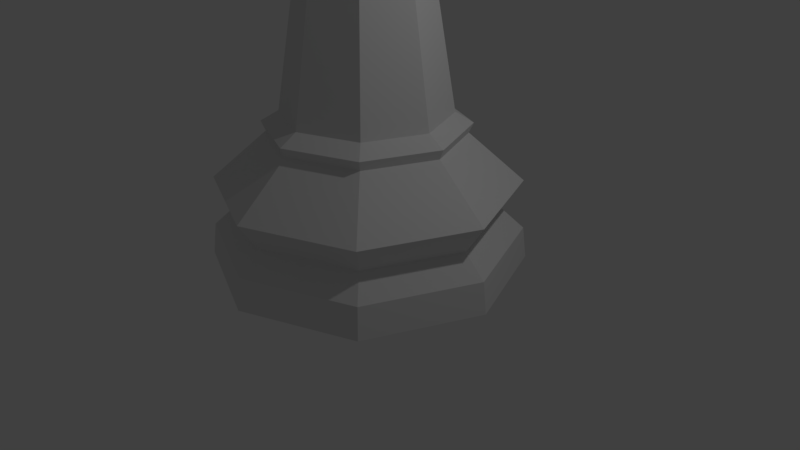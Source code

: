 # Source: queen-low-poly.blend  (saved by Blender 2.78.0; exported with 4.5.12 LTS)
import bpy
from mathutils import Matrix  # noqa: F401  (used for matrix-valued properties, if any)

bpy.ops.wm.read_factory_settings(use_empty=True)
scene = bpy.context.scene
scene.name = 'Scene'

# ---- collections
col_collection_1 = bpy.data.collections.new('Collection 1'); scene.collection.children.link(col_collection_1)

# ---- world
world_world = bpy.data.worlds.new('World'); scene.world = world_world
world_world.color = (0.05088, 0.05088, 0.05088)
world_world.use_sun_shadow = False
world_world.sun_shadow_jitter_overblur = 0.0
world_world.cycles.sampling_method = 'MANUAL'

# ---- cameras
cam_camera = bpy.data.cameras.new('Camera')
cam_camera.clip_end = 100.0
cam_camera.lens = 35.0
cam_camera.sensor_width = 32.0
cam_camera.sensor_height = 18.0
cam_camera.ortho_scale = 7.314
cam_camera.dof.focus_distance = 0.0
cam_camera.dof.aperture_fstop = 128.0

# ---- lights
light_lamp = bpy.data.lights.new('Lamp', 'POINT')
light_lamp.transmission_factor = 0.0
light_lamp.cutoff_distance = 30.0
light_lamp.energy = 100.0
light_lamp.shadow_buffer_clip_start = 1.001
light_lamp.shadow_soft_size = 0.1
light_lamp.shadow_maximum_resolution = 0.006
light_lamp.use_absolute_resolution = True

# ---- meshes
me_sphere_002 = bpy.data.meshes.new('Sphere.002')
me_sphere_002.from_pydata([(-8.416e-08, 0.8196, 6.313), (-0.5796, 0.5796, 6.313), (-0.8196, -6.19e-07, 6.313), (-0.5796, -0.5796, 6.313), (-8.416e-08, -0.8196, 6.313), (0.5796, -0.5796, 6.313), (0.8196, -6.19e-07, 6.313), (0.5796, 0.5796, 6.313), (0.5329, 0.5329, 6.234), (0.7536, -6.195e-07, 6.234), (0.5329, -0.5329, 6.234), (1.309e-08, 2.0, 0.2843), (1.104e-07, 1.052, 2.212), (1.414, 1.414, 0.2843), (0.7437, 0.7437, 2.212), (2.0, -3.989e-07, 0.2843), (1.052, -1.556e-07, 2.212), (1.414, -1.414, 0.2843), (0.7437, -0.7437, 2.212), (-6.356e-07, -2.0, 0.2843), (-2.14e-07, -1.052, 2.212), (-1.414, -1.414, 0.2843), (-0.7437, -0.7437, 2.212), (-2.0, 1.385e-06, 0.2843), (-1.052, 7.851e-07, 2.212), (-1.414, 1.414, 0.2843), (-0.7437, 0.7437, 2.212), (1.309e-08, 1.916, 1.338), (1.354, 1.354, 1.338), (1.916, -3.664e-07, 1.338), (1.354, -1.354, 1.338), (-6.032e-07, -1.916, 1.338), (-1.354, -1.354, 1.338), (-1.916, 1.336e-06, 1.338), (-1.354, 1.354, 1.338), (1.104e-07, 1.276, 2.078), (0.9025, 0.9025, 2.078), (1.276, -2.043e-07, 2.078), (0.9025, -0.9025, 2.078), (-3.113e-07, -1.276, 2.078), (-0.9025, -0.9025, 2.078), (-1.276, 9.31e-07, 2.078), (-0.9025, 0.9025, 2.078), (4.553e-08, 1.66, 0.9581), (1.173, 1.173, 0.9581), (1.66, -3.016e-07, 0.9581), (1.173, -1.173, 0.9581), (-4.735e-07, -1.66, 0.9581), (-1.173, -1.173, 0.9581), (-1.66, 1.174e-06, 0.9581), (-1.173, 1.173, 0.9581), (1.104e-07, 1.221, 1.952), (0.8633, 0.8633, 1.952), (1.221, -1.88e-07, 1.952), (0.8633, -0.8633, 1.952), (-3.113e-07, -1.221, 1.952), (-0.8633, -0.8633, 1.952), (-1.221, 8.986e-07, 1.952), (-0.8633, 0.8633, 1.952), (1.309e-08, 1.948, 0.6886), (1.378, 1.378, 0.6886), (1.948, -3.827e-07, 0.6886), (1.378, -1.378, 0.6886), (-6.032e-07, -1.948, 0.6886), (-1.378, -1.378, 0.6886), (-1.948, 1.353e-06, 0.6886), (-1.378, 1.378, 0.6886), (-0.6945, 5.413e-07, 4.361), (0.4911, 0.4911, 4.361), (1.428e-07, 0.6945, 4.361), (-9.921e-08, -0.6945, 4.361), (-0.4911, 0.4911, 4.361), (0.4911, -0.4911, 4.361), (-0.4911, -0.4911, 4.361), (0.6945, -6.355e-08, 4.361), (-6.607e-08, -0.7536, 6.234), (0.5442, 0.5442, 5.338), (0.7696, -6.422e-07, 5.338), (0.5442, -0.5442, 5.338), (4.553e-08, -0.7696, 5.338), (-0.5329, -0.5329, 6.234), (-0.5442, -0.5442, 5.338), (-0.7696, -6.422e-07, 5.338), (-0.5442, 0.5442, 5.338), (1.309e-08, 0.7696, 5.338), (-0.7536, -6.195e-07, 6.234), (-0.5329, 0.5329, 6.234), (-6.607e-08, 0.7536, 6.234), (3.062e-08, 0.7536, 6.056), (-0.5329, 0.5329, 6.056), (-0.7536, -6.195e-07, 6.056), (-0.5329, -0.5329, 6.056), (3.062e-08, -0.7536, 6.056), (0.5329, -0.5329, 6.056), (0.7536, -6.195e-07, 6.056), (0.5329, 0.5329, 6.056), (0.6814, 0.6814, 5.918), (0.9637, -6.177e-07, 5.918), (0.6814, -0.6814, 5.918), (3.661e-08, -0.9637, 5.918), (-0.6814, -0.6814, 5.918), (-0.9637, -6.177e-07, 5.918), (-0.6814, 0.6814, 5.918), (3.661e-08, 0.9637, 5.918), (2.046e-08, 0.9576, 5.77), (-0.6771, 0.6771, 5.77), (-0.9576, -6.178e-07, 5.77), (-0.6771, -0.6771, 5.77), (2.046e-08, -0.9576, 5.77), (0.6771, -0.6771, 5.77), (0.9576, -6.178e-07, 5.77), (0.6771, 0.6771, 5.77), (-8.218e-08, 0.7536, 6.396), (-0.5329, 0.5329, 6.396), (-0.7536, -6.195e-07, 6.396), (-0.5329, -0.5329, 6.396), (-8.218e-08, -0.7536, 6.396), (0.5329, -0.5329, 6.396), (0.7536, -6.195e-07, 6.396), (0.5329, 0.5329, 6.396), (-8.601e-08, 1.196, 7.4), (-0.8461, 0.846, 7.4), (-1.196, -6.532e-07, 7.4), (-0.8461, -0.8461, 7.4), (-1.132e-07, -1.196, 7.4), (0.8461, -0.8461, 7.4), (1.196, -6.056e-07, 7.4), (0.8461, 0.846, 7.4), (0.8948, 0.8948, 5.543), (0.8962, 0.8962, 5.626), (1.267, -6.055e-07, 5.626), (1.265, -6.084e-07, 5.543), (0.8962, -0.8962, 5.626), (0.8948, -0.8948, 5.543), (2.463e-09, -1.267, 5.626), (4.883e-09, -1.265, 5.543), (-0.8962, -0.8962, 5.626), (-0.8948, -0.8948, 5.543), (-1.267, -6.055e-07, 5.626), (-1.265, -6.084e-07, 5.543), (-0.8962, 0.8962, 5.626), (-0.8948, 0.8948, 5.543), (2.463e-09, 1.267, 5.626), (-3.896e-10, 1.265, 5.543), (-0.7297, -0.7297, 7.158), (-1.032, -6.508e-07, 7.158), (0.7297, -0.7297, 7.158), (-1.033e-07, -1.032, 7.158), (0.7297, 0.7297, 7.158), (1.032, -6.097e-07, 7.158), (-7.985e-08, 1.032, 7.158), (-0.7297, 0.7297, 7.158), (0.6686, -6.138e-07, 7.4), (0.4727, -0.4727, 7.4), (5.101e-07, -0.6686, 7.4), (-0.4727, -0.4727, 7.4), (0.4727, 0.4727, 7.4), (-0.6686, -6.404e-07, 7.4), (-0.4727, 0.4727, 7.4), (5.253e-07, 0.6686, 7.4), (0.1425, 0.1425, 7.934), (0.2016, 0.2016, 7.732), (0.2016, -2.429e-08, 7.934), (0.2851, -1.58e-08, 7.732), (0.1425, -0.1425, 7.934), (0.2016, -0.2016, 7.732), (9.127e-09, -0.2016, 7.934), (6.308e-10, -0.2851, 7.732), (-1.762e-08, -4.255e-08, 8.017), (-0.1425, -0.1425, 7.934), (-0.2016, -0.2016, 7.732), (-0.2016, -2.429e-08, 7.934), (-0.2851, -1.58e-08, 7.732), (-0.1425, 0.1425, 7.934), (-0.2016, 0.2016, 7.732), (6.308e-10, 0.2016, 7.934), (6.308e-10, 0.2851, 7.732), (1.107e-06, 0.2072, 7.544), (-0.1465, 0.1465, 7.544), (0.1465, 0.1465, 7.544), (-0.2072, -6.374e-07, 7.544), (0.1465, -0.1465, 7.544), (1.102e-06, -0.2072, 7.544), (0.2072, -6.292e-07, 7.544), (-0.1465, -0.1465, 7.544)], [], [(87, 0, 7, 8), (85, 2, 1, 86), (75, 4, 3, 80), (10, 5, 4, 75), (9, 6, 5, 10), (86, 1, 0, 87), (8, 7, 6, 9), (5, 117, 116, 4), (91, 80, 85, 90), (93, 10, 75, 92), (89, 86, 87, 88), (92, 75, 80, 91), (90, 85, 86, 89), (94, 9, 10, 93), (38, 18, 20, 39), (37, 16, 18, 38), (54, 30, 29, 53), (58, 34, 33, 57), (57, 33, 32, 56), (36, 14, 16, 37), (53, 29, 28, 52), (13, 15, 17, 19, 21, 23, 25, 11), (59, 43, 44, 60), (66, 50, 43, 59), (42, 26, 12, 35), (65, 49, 50, 66), (56, 40, 41, 57), (58, 42, 35, 51), (54, 38, 39, 55), (64, 48, 49, 65), (63, 47, 48, 64), (35, 12, 14, 36), (62, 46, 47, 63), (57, 41, 42, 58), (51, 35, 36, 52), (55, 39, 40, 56), (61, 45, 46, 62), (60, 44, 45, 61), (41, 24, 26, 42), (11, 59, 60, 13), (53, 37, 38, 54), (52, 36, 37, 53), (25, 66, 59, 11), (23, 65, 66, 25), (40, 22, 24, 41), (21, 64, 65, 23), (56, 32, 31, 55), (51, 27, 34, 58), (19, 63, 64, 21), (17, 62, 63, 19), (52, 28, 27, 51), (55, 31, 30, 54), (74, 77, 78, 72), (15, 61, 62, 17), (39, 20, 22, 40), (13, 60, 61, 15), (27, 43, 50, 34), (34, 50, 49, 33), (33, 49, 48, 32), (32, 48, 47, 31), (31, 47, 46, 30), (30, 46, 45, 29), (29, 45, 44, 28), (28, 44, 43, 27), (20, 18, 72, 70), (24, 22, 73, 67), (26, 24, 67, 71), (22, 20, 70, 73), (18, 16, 74, 72), (16, 14, 68, 74), (12, 26, 71, 69), (14, 12, 69, 68), (76, 128, 131, 77), (108, 99, 100, 107), (80, 3, 2, 85), (142, 104, 111, 129), (105, 102, 103, 104), (88, 87, 8, 95), (130, 110, 109, 132), (111, 96, 97, 110), (101, 90, 89, 102), (132, 109, 108, 134), (96, 95, 94, 97), (97, 94, 93, 98), (134, 108, 107, 136), (95, 8, 9, 94), (99, 92, 91, 100), (136, 107, 106, 138), (102, 89, 88, 103), (109, 98, 99, 108), (79, 135, 137, 81), (138, 106, 105, 140), (83, 141, 143, 84), (81, 137, 139, 82), (140, 105, 104, 142), (106, 101, 102, 105), (69, 84, 76, 68), (67, 82, 83, 71), (73, 81, 82, 67), (70, 79, 81, 73), (72, 78, 79, 70), (71, 83, 84, 69), (68, 76, 77, 74), (129, 111, 110, 130), (104, 103, 96, 111), (77, 131, 133, 78), (103, 88, 95, 96), (78, 133, 135, 79), (110, 97, 98, 109), (107, 100, 101, 106), (98, 93, 92, 99), (82, 139, 141, 83), (100, 91, 90, 101), (114, 122, 121, 113), (6, 118, 117, 5), (4, 116, 115, 3), (3, 115, 114, 2), (1, 113, 112, 0), (0, 112, 119, 7), (2, 114, 113, 1), (7, 119, 118, 6), (123, 124, 147, 144), (112, 120, 127, 119), (117, 125, 124, 116), (118, 126, 125, 117), (116, 124, 123, 115), (119, 127, 126, 118), (115, 123, 122, 114), (113, 121, 120, 112), (129, 130, 131, 128), (130, 132, 133, 131), (132, 134, 135, 133), (134, 136, 137, 135), (136, 138, 139, 137), (141, 139, 138, 140), (143, 141, 140, 142), (142, 129, 128, 143), (84, 143, 128, 76), (153, 152, 183, 181), (126, 127, 148, 149), (122, 123, 144, 145), (120, 121, 151, 150), (121, 122, 145, 151), (127, 120, 150, 148), (124, 125, 146, 147), (125, 126, 149, 146), (155, 154, 182, 184), (152, 156, 179, 183), (157, 155, 184, 180), (159, 158, 178, 177), (158, 157, 180, 178), (156, 159, 177, 179), (154, 153, 181, 182), (147, 146, 153, 154), (148, 150, 159, 156), (151, 145, 157, 158), (150, 151, 158, 159), (145, 144, 155, 157), (149, 148, 156, 152), (144, 147, 154, 155), (146, 149, 152, 153), (175, 168, 160), (176, 175, 160, 161), (160, 168, 162), (161, 160, 162, 163), (162, 168, 164), (163, 162, 164, 165), (164, 168, 166), (165, 164, 166, 167), (166, 168, 169), (167, 166, 169, 170), (169, 168, 171), (170, 169, 171, 172), (171, 168, 173), (172, 171, 173, 174), (174, 173, 175, 176), (173, 168, 175), (179, 177, 176, 161), (178, 180, 172, 174), (182, 181, 165, 167), (183, 179, 161, 163), (181, 183, 163, 165), (180, 184, 170, 172), (177, 178, 174, 176), (184, 182, 167, 170)])
me_sphere_002.use_remesh_preserve_volume = False
me_sphere_002.use_remesh_preserve_attributes = False
me_sphere_002.use_mirror_vertex_groups = False
me_sphere_002.update()

# ---- objects
ob_queen = bpy.data.objects.new('Queen', me_sphere_002)
ob_lamp = bpy.data.objects.new('Lamp', light_lamp)
ob_camera = bpy.data.objects.new('Camera', cam_camera)

# ---- transforms, parenting, visibility, modifiers, constraints
ob_queen.location = (0.0, 0.0, -0.2843)
ob_queen.lineart.crease_threshold = 0.0
ob_lamp.location = (4.076, 1.005, 5.904)
ob_lamp.rotation_euler = (0.6503, 0.05522, 1.866)
ob_lamp.lock_rotations_4d = False
ob_lamp.empty_display_type = 'ARROWS'
ob_lamp.color = (0.0, 0.0, 0.0, 0.0)
ob_lamp.lineart.crease_threshold = 0.0
ob_camera.location = (7.481, -6.508, 5.344)
ob_camera.rotation_euler = (1.109, 0.0, 0.8149)
ob_camera.lock_rotations_4d = False
ob_camera.empty_display_type = 'ARROWS'
ob_camera.color = (0.0, 0.0, 0.0, 0.0)
ob_camera.display_type = 'WIRE'
ob_camera.lineart.crease_threshold = 0.0

# ---- collection membership
col_collection_1.objects.link(ob_queen)
col_collection_1.objects.link(ob_lamp)
col_collection_1.objects.link(ob_camera)

# ---- scene / render settings (as saved in the file)
scene.camera = ob_camera
scene.frame_start = 1; scene.frame_end = 250; scene.frame_set(1)
scene.render.engine = 'BLENDER_EEVEE_NEXT'
scene.render.resolution_percentage = 50
scene.render.dither_intensity = 0.0
scene.cycles.use_denoising = False
scene.cycles.samples = 128
scene.cycles.sampling_pattern = 'TABULATED_SOBOL'
scene.cycles.light_sampling_threshold = 0.0
scene.cycles.use_adaptive_sampling = False
scene.cycles.use_light_tree = False
scene.cycles.blur_glossy = 0.0
scene.cycles.sample_clamp_indirect = 0.0
scene.view_settings.view_transform = 'Standard'
bpy.context.view_layer.update()
